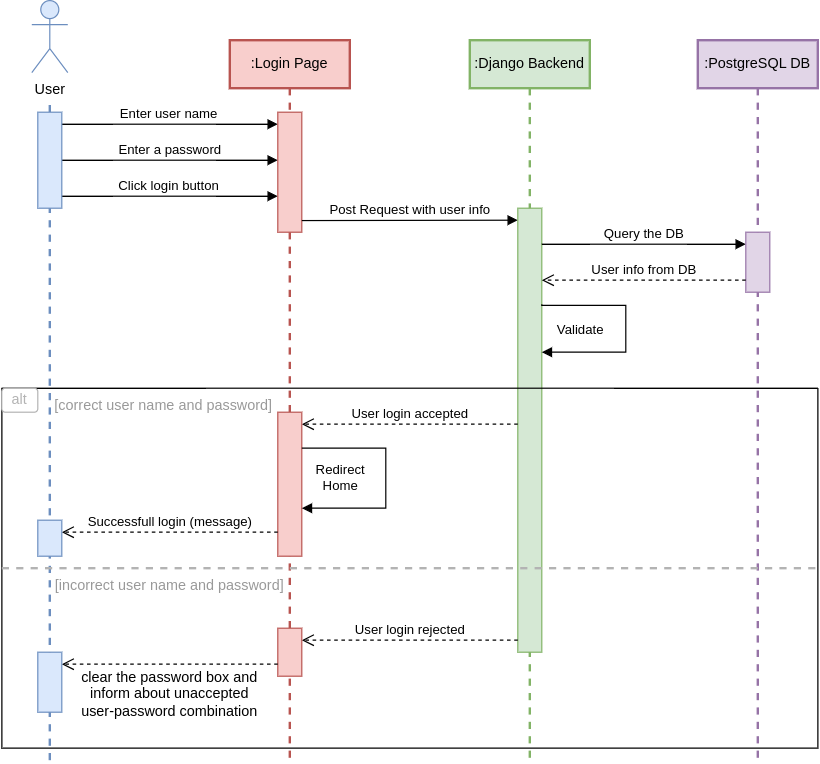

The diagram above was exported from draw.io. Its source (the exported page's mxGraphModel, read from the mxfile embedded in the PNG):
<mxGraphModel dx="2284" dy="839" grid="1" gridSize="10" guides="1" tooltips="1" connect="1" arrows="1" fold="1" page="1" pageScale="1" pageWidth="850" pageHeight="1100" math="0" shadow="0">
  <root>
    <mxCell id="0" />
    <mxCell id="1" parent="0" />
    <mxCell id="aM9ryv3xv72pqoxQDRHE-1" value=":Login Page" style="shape=umlLifeline;perimeter=lifelinePerimeter;whiteSpace=wrap;html=1;container=0;dropTarget=0;collapsible=0;recursiveResize=0;outlineConnect=0;portConstraint=eastwest;newEdgeStyle={&quot;edgeStyle&quot;:&quot;elbowEdgeStyle&quot;,&quot;elbow&quot;:&quot;vertical&quot;,&quot;curved&quot;:0,&quot;rounded&quot;:0};strokeWidth=2;fillColor=#f8cecc;strokeColor=#b85450;" parent="1" vertex="1">
      <mxGeometry x="70" y="40" width="100" height="600" as="geometry" />
    </mxCell>
    <mxCell id="aM9ryv3xv72pqoxQDRHE-7" value="Enter user name" style="html=1;verticalAlign=bottom;endArrow=block;edgeStyle=elbowEdgeStyle;elbow=vertical;curved=0;rounded=0;exitX=0.964;exitY=0.125;exitDx=0;exitDy=0;exitPerimeter=0;" parent="1" source="MKfd_UI0VcR1PnhspANN-18" edge="1">
      <mxGeometry relative="1" as="geometry">
        <mxPoint x="-60" y="110" as="sourcePoint" />
        <Array as="points">
          <mxPoint x="25" y="110" />
        </Array>
        <mxPoint x="110" y="110" as="targetPoint" />
      </mxGeometry>
    </mxCell>
    <mxCell id="MKfd_UI0VcR1PnhspANN-1" value="User" style="shape=umlActor;verticalLabelPosition=bottom;verticalAlign=top;html=1;outlineConnect=0;fillColor=#dae8fc;strokeColor=#6c8ebf;" parent="1" vertex="1">
      <mxGeometry x="-95" y="7" width="30" height="60" as="geometry" />
    </mxCell>
    <mxCell id="MKfd_UI0VcR1PnhspANN-6" value="" style="endArrow=none;dashed=1;html=1;rounded=0;strokeWidth=2;fillColor=#dae8fc;strokeColor=#6c8ebf;" parent="1" source="MKfd_UI0VcR1PnhspANN-18" edge="1">
      <mxGeometry width="50" height="50" relative="1" as="geometry">
        <mxPoint x="-80" y="640" as="sourcePoint" />
        <mxPoint x="-80" y="88" as="targetPoint" />
        <Array as="points">
          <mxPoint x="-80" y="90" />
        </Array>
      </mxGeometry>
    </mxCell>
    <mxCell id="MKfd_UI0VcR1PnhspANN-8" value=":Django Backend" style="shape=umlLifeline;perimeter=lifelinePerimeter;whiteSpace=wrap;html=1;container=0;dropTarget=0;collapsible=0;recursiveResize=0;outlineConnect=0;portConstraint=eastwest;newEdgeStyle={&quot;edgeStyle&quot;:&quot;elbowEdgeStyle&quot;,&quot;elbow&quot;:&quot;vertical&quot;,&quot;curved&quot;:0,&quot;rounded&quot;:0};strokeWidth=2;fillColor=#d5e8d4;strokeColor=#82b366;" parent="1" vertex="1">
      <mxGeometry x="270" y="40" width="100" height="600" as="geometry" />
    </mxCell>
    <mxCell id="MKfd_UI0VcR1PnhspANN-12" value=":PostgreSQL DB" style="shape=umlLifeline;perimeter=lifelinePerimeter;whiteSpace=wrap;html=1;container=0;dropTarget=0;collapsible=0;recursiveResize=0;outlineConnect=0;portConstraint=eastwest;newEdgeStyle={&quot;edgeStyle&quot;:&quot;elbowEdgeStyle&quot;,&quot;elbow&quot;:&quot;vertical&quot;,&quot;curved&quot;:0,&quot;rounded&quot;:0};strokeWidth=2;fillColor=#e1d5e7;strokeColor=#9673a6;" parent="1" vertex="1">
      <mxGeometry x="460" y="40" width="100" height="600" as="geometry" />
    </mxCell>
    <mxCell id="MKfd_UI0VcR1PnhspANN-16" value="Enter a password" style="html=1;verticalAlign=bottom;endArrow=block;edgeStyle=elbowEdgeStyle;elbow=vertical;curved=0;rounded=0;exitX=1;exitY=0.5;exitDx=0;exitDy=0;" parent="1" source="MKfd_UI0VcR1PnhspANN-18" edge="1">
      <mxGeometry relative="1" as="geometry">
        <mxPoint x="-60" y="140" as="sourcePoint" />
        <Array as="points">
          <mxPoint x="25" y="140" />
        </Array>
        <mxPoint x="110" y="140" as="targetPoint" />
      </mxGeometry>
    </mxCell>
    <mxCell id="MKfd_UI0VcR1PnhspANN-17" value="Click login button" style="html=1;verticalAlign=bottom;endArrow=block;edgeStyle=elbowEdgeStyle;elbow=vertical;curved=0;rounded=0;exitX=0.964;exitY=0.875;exitDx=0;exitDy=0;exitPerimeter=0;" parent="1" source="MKfd_UI0VcR1PnhspANN-18" edge="1">
      <mxGeometry relative="1" as="geometry">
        <mxPoint x="-40" y="170" as="sourcePoint" />
        <Array as="points">
          <mxPoint x="45" y="170" />
        </Array>
        <mxPoint x="110" y="170" as="targetPoint" />
      </mxGeometry>
    </mxCell>
    <mxCell id="MKfd_UI0VcR1PnhspANN-21" value="" style="rounded=0;whiteSpace=wrap;html=1;fillColor=#f8cecc;strokeColor=#b85450;" parent="1" vertex="1">
      <mxGeometry x="110" y="100" width="20" height="100" as="geometry" />
    </mxCell>
    <mxCell id="MKfd_UI0VcR1PnhspANN-22" value="Post Request with user info" style="html=1;verticalAlign=bottom;endArrow=block;edgeStyle=elbowEdgeStyle;elbow=vertical;curved=0;rounded=0;" parent="1" edge="1">
      <mxGeometry relative="1" as="geometry">
        <mxPoint x="130" y="190.31" as="sourcePoint" />
        <Array as="points" />
        <mxPoint x="310" y="190.31" as="targetPoint" />
      </mxGeometry>
    </mxCell>
    <mxCell id="MKfd_UI0VcR1PnhspANN-23" value="" style="rounded=0;whiteSpace=wrap;html=1;fillColor=#d5e8d4;strokeColor=#82b366;" parent="1" vertex="1">
      <mxGeometry x="310" y="180" width="20" height="370" as="geometry" />
    </mxCell>
    <mxCell id="MKfd_UI0VcR1PnhspANN-24" value="Query the DB" style="html=1;verticalAlign=bottom;endArrow=block;edgeStyle=elbowEdgeStyle;elbow=vertical;curved=0;rounded=0;exitX=0.964;exitY=0.875;exitDx=0;exitDy=0;exitPerimeter=0;" parent="1" edge="1">
      <mxGeometry relative="1" as="geometry">
        <mxPoint x="330" y="210" as="sourcePoint" />
        <Array as="points">
          <mxPoint x="426" y="210" />
        </Array>
        <mxPoint x="500" y="210" as="targetPoint" />
      </mxGeometry>
    </mxCell>
    <mxCell id="MKfd_UI0VcR1PnhspANN-25" value="" style="rounded=0;whiteSpace=wrap;html=1;fillColor=#e1d5e7;strokeColor=#9673a6;" parent="1" vertex="1">
      <mxGeometry x="500" y="200" width="20" height="50" as="geometry" />
    </mxCell>
    <mxCell id="MKfd_UI0VcR1PnhspANN-26" value="User info from DB" style="html=1;verticalAlign=bottom;endArrow=open;dashed=1;endSize=8;edgeStyle=elbowEdgeStyle;elbow=vertical;curved=0;rounded=0;" parent="1" edge="1">
      <mxGeometry relative="1" as="geometry">
        <mxPoint x="330" y="240" as="targetPoint" />
        <Array as="points">
          <mxPoint x="425" y="240" />
        </Array>
        <mxPoint x="500" y="240" as="sourcePoint" />
      </mxGeometry>
    </mxCell>
    <mxCell id="MKfd_UI0VcR1PnhspANN-28" value="Validate" style="html=1;verticalAlign=bottom;endArrow=block;edgeStyle=orthogonalEdgeStyle;rounded=0;exitX=0.964;exitY=0.875;exitDx=0;exitDy=0;exitPerimeter=0;" parent="1" edge="1">
      <mxGeometry x="0.6429" y="-10" relative="1" as="geometry">
        <mxPoint x="330" y="260" as="sourcePoint" />
        <Array as="points">
          <mxPoint x="330" y="261" />
          <mxPoint x="400" y="261" />
          <mxPoint x="400" y="300" />
        </Array>
        <mxPoint x="330" y="300" as="targetPoint" />
        <mxPoint as="offset" />
      </mxGeometry>
    </mxCell>
    <mxCell id="MKfd_UI0VcR1PnhspANN-34" value="" style="endArrow=none;dashed=1;html=1;rounded=0;strokeWidth=2;fillColor=#dae8fc;strokeColor=#6c8ebf;" parent="1" target="MKfd_UI0VcR1PnhspANN-18" edge="1">
      <mxGeometry width="50" height="50" relative="1" as="geometry">
        <mxPoint x="-80" y="640" as="sourcePoint" />
        <mxPoint x="-80" y="88" as="targetPoint" />
      </mxGeometry>
    </mxCell>
    <mxCell id="MKfd_UI0VcR1PnhspANN-31" value="" style="swimlane;startSize=0;" parent="1" vertex="1">
      <mxGeometry x="-120" y="330" width="680" height="300" as="geometry">
        <mxRectangle x="-30" y="380" width="50" height="40" as="alternateBounds" />
      </mxGeometry>
    </mxCell>
    <mxCell id="MKfd_UI0VcR1PnhspANN-32" value="User login accepted" style="html=1;verticalAlign=bottom;endArrow=open;dashed=1;endSize=8;edgeStyle=elbowEdgeStyle;elbow=vertical;curved=0;rounded=0;" parent="MKfd_UI0VcR1PnhspANN-31" edge="1">
      <mxGeometry relative="1" as="geometry">
        <mxPoint x="250" y="30" as="targetPoint" />
        <Array as="points" />
        <mxPoint x="430" y="30" as="sourcePoint" />
      </mxGeometry>
    </mxCell>
    <mxCell id="MKfd_UI0VcR1PnhspANN-33" value="User login rejected" style="html=1;verticalAlign=bottom;endArrow=open;dashed=1;endSize=8;edgeStyle=elbowEdgeStyle;elbow=vertical;curved=0;rounded=0;" parent="MKfd_UI0VcR1PnhspANN-31" edge="1">
      <mxGeometry relative="1" as="geometry">
        <mxPoint x="250" y="210" as="targetPoint" />
        <Array as="points">
          <mxPoint x="355" y="210" />
        </Array>
        <mxPoint x="430" y="210" as="sourcePoint" />
      </mxGeometry>
    </mxCell>
    <mxCell id="MKfd_UI0VcR1PnhspANN-35" value="" style="rounded=0;whiteSpace=wrap;html=1;fillColor=#f8cecc;strokeColor=#b85450;" parent="MKfd_UI0VcR1PnhspANN-31" vertex="1">
      <mxGeometry x="230" y="20" width="20" height="120" as="geometry" />
    </mxCell>
    <mxCell id="MKfd_UI0VcR1PnhspANN-36" value="Redirect&lt;br&gt;Home" style="html=1;verticalAlign=bottom;endArrow=block;edgeStyle=orthogonalEdgeStyle;rounded=0;" parent="MKfd_UI0VcR1PnhspANN-31" edge="1">
      <mxGeometry x="0.6673" y="-10" relative="1" as="geometry">
        <mxPoint x="250" y="50" as="sourcePoint" />
        <Array as="points">
          <mxPoint x="250" y="50" />
          <mxPoint x="320" y="50" />
          <mxPoint x="320" y="100" />
        </Array>
        <mxPoint x="250.03" y="100" as="targetPoint" />
        <mxPoint as="offset" />
      </mxGeometry>
    </mxCell>
    <mxCell id="MKfd_UI0VcR1PnhspANN-38" value="" style="rounded=0;whiteSpace=wrap;html=1;fillColor=#f8cecc;strokeColor=#b85450;" parent="MKfd_UI0VcR1PnhspANN-31" vertex="1">
      <mxGeometry x="230" y="200" width="20" height="40" as="geometry" />
    </mxCell>
    <mxCell id="MKfd_UI0VcR1PnhspANN-39" value="" style="html=1;verticalAlign=bottom;endArrow=open;dashed=1;endSize=8;edgeStyle=elbowEdgeStyle;elbow=vertical;curved=0;rounded=0;" parent="MKfd_UI0VcR1PnhspANN-31" edge="1">
      <mxGeometry relative="1" as="geometry">
        <mxPoint x="50" y="230" as="targetPoint" />
        <Array as="points">
          <mxPoint x="155" y="230" />
        </Array>
        <mxPoint x="230" y="230" as="sourcePoint" />
      </mxGeometry>
    </mxCell>
    <mxCell id="MKfd_UI0VcR1PnhspANN-40" value="alt" style="rounded=1;whiteSpace=wrap;html=1;fontColor=#B3B3B3;strokeColor=#B3B3B3;" parent="MKfd_UI0VcR1PnhspANN-31" vertex="1">
      <mxGeometry width="30" height="20" as="geometry" />
    </mxCell>
    <mxCell id="MKfd_UI0VcR1PnhspANN-41" value="[correct user name and password]" style="text;html=1;strokeColor=none;fillColor=none;align=center;verticalAlign=middle;whiteSpace=wrap;rounded=0;fontColor=#999999;" parent="MKfd_UI0VcR1PnhspANN-31" vertex="1">
      <mxGeometry x="40" width="190" height="30" as="geometry" />
    </mxCell>
    <mxCell id="MKfd_UI0VcR1PnhspANN-42" value="[incorrect user name and password]" style="text;html=1;strokeColor=none;fillColor=none;align=center;verticalAlign=middle;whiteSpace=wrap;rounded=0;fontColor=#999999;" parent="MKfd_UI0VcR1PnhspANN-31" vertex="1">
      <mxGeometry x="40" y="150" width="200" height="30" as="geometry" />
    </mxCell>
    <mxCell id="MKfd_UI0VcR1PnhspANN-44" value="clear the password box and inform about unaccepted &lt;br&gt;user-password combination" style="text;html=1;strokeColor=none;fillColor=none;align=center;verticalAlign=middle;whiteSpace=wrap;rounded=0;" parent="MKfd_UI0VcR1PnhspANN-31" vertex="1">
      <mxGeometry x="50" y="240" width="180" height="30" as="geometry" />
    </mxCell>
    <mxCell id="MKfd_UI0VcR1PnhspANN-46" value="Successfull login (message)" style="html=1;verticalAlign=bottom;endArrow=open;dashed=1;endSize=8;edgeStyle=elbowEdgeStyle;elbow=vertical;curved=0;rounded=0;" parent="MKfd_UI0VcR1PnhspANN-31" edge="1">
      <mxGeometry relative="1" as="geometry">
        <mxPoint x="50" y="120" as="targetPoint" />
        <Array as="points">
          <mxPoint x="155" y="120" />
        </Array>
        <mxPoint x="230" y="120" as="sourcePoint" />
      </mxGeometry>
    </mxCell>
    <mxCell id="MKfd_UI0VcR1PnhspANN-43" value="" style="rounded=0;whiteSpace=wrap;html=1;fillColor=#dae8fc;strokeColor=#6c8ebf;" parent="MKfd_UI0VcR1PnhspANN-31" vertex="1">
      <mxGeometry x="30" y="220" width="20" height="50" as="geometry" />
    </mxCell>
    <mxCell id="MKfd_UI0VcR1PnhspANN-48" value="" style="rounded=0;whiteSpace=wrap;html=1;fillColor=#dae8fc;strokeColor=#6c8ebf;" parent="MKfd_UI0VcR1PnhspANN-31" vertex="1">
      <mxGeometry x="30" y="110" width="20" height="30" as="geometry" />
    </mxCell>
    <mxCell id="MKfd_UI0VcR1PnhspANN-18" value="" style="rounded=0;whiteSpace=wrap;html=1;fillColor=#dae8fc;strokeColor=#6c8ebf;" parent="1" vertex="1">
      <mxGeometry x="-90" y="100" width="20" height="80" as="geometry" />
    </mxCell>
    <mxCell id="MKfd_UI0VcR1PnhspANN-37" value="" style="endArrow=none;dashed=1;html=1;rounded=0;exitX=0;exitY=0.5;exitDx=0;exitDy=0;entryX=1;entryY=0.5;entryDx=0;entryDy=0;strokeWidth=2;strokeColor=#B3B3B3;" parent="1" source="MKfd_UI0VcR1PnhspANN-31" target="MKfd_UI0VcR1PnhspANN-31" edge="1">
      <mxGeometry width="50" height="50" relative="1" as="geometry">
        <mxPoint x="310" y="440" as="sourcePoint" />
        <mxPoint x="360" y="390" as="targetPoint" />
      </mxGeometry>
    </mxCell>
  </root>
</mxGraphModel>